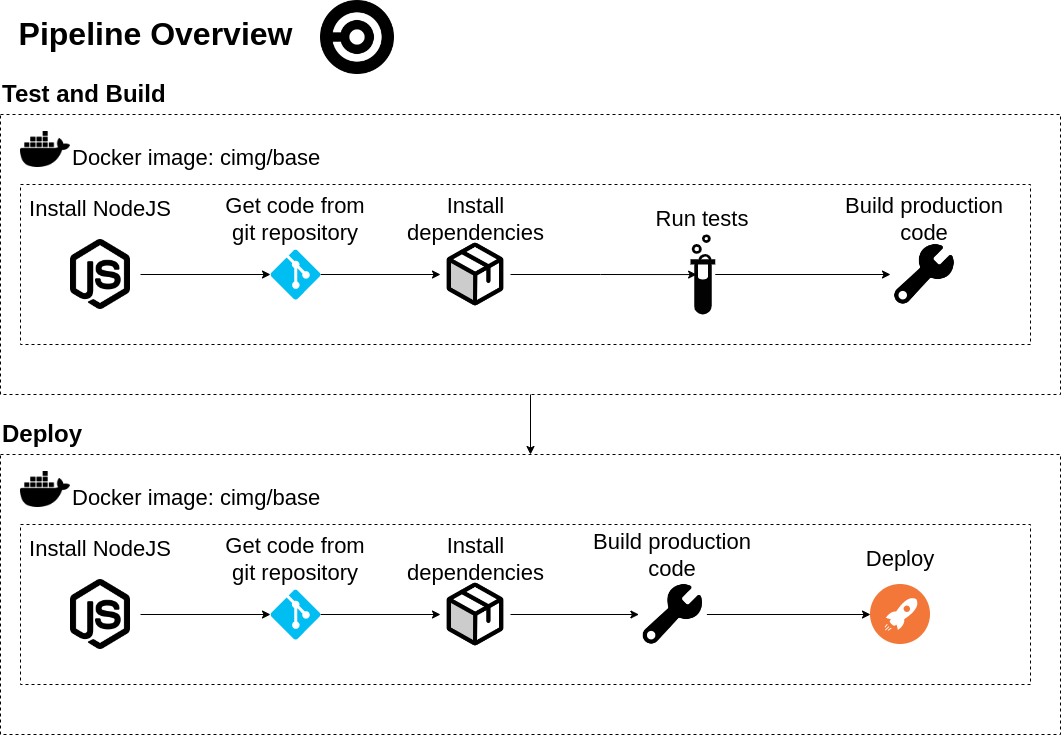

The diagram above was exported from draw.io. Its source (the exported page's mxGraphModel, read from the mxfile embedded in the PNG):
<mxGraphModel dx="1330" dy="798" grid="1" gridSize="10" guides="1" tooltips="1" connect="1" arrows="1" fold="1" page="1" pageScale="1" pageWidth="1169" pageHeight="827" background="#ffffff" math="0" shadow="0">
  <root>
    <mxCell id="0" />
    <mxCell id="1" parent="0" />
    <mxCell id="JzOT53yfm3E4_SLnKHV3-46" style="edgeStyle=orthogonalEdgeStyle;rounded=0;orthogonalLoop=1;jettySize=auto;html=1;fontSize=22;" edge="1" parent="1" source="JzOT53yfm3E4_SLnKHV3-1" target="JzOT53yfm3E4_SLnKHV3-23">
      <mxGeometry relative="1" as="geometry" />
    </mxCell>
    <mxCell id="JzOT53yfm3E4_SLnKHV3-1" value="" style="rounded=0;whiteSpace=wrap;html=1;dashed=1;fillColor=none;" vertex="1" parent="1">
      <mxGeometry x="30" y="160" width="1060" height="280" as="geometry" />
    </mxCell>
    <mxCell id="JzOT53yfm3E4_SLnKHV3-2" value="&lt;div style=&quot;&quot;&gt;&lt;span style=&quot;background-color: initial;&quot;&gt;Test and Build&lt;/span&gt;&lt;/div&gt;" style="text;strokeColor=none;fillColor=none;html=1;fontSize=24;fontStyle=1;verticalAlign=middle;align=left;dashed=1;" vertex="1" parent="1">
      <mxGeometry x="30" y="120" width="180" height="40" as="geometry" />
    </mxCell>
    <mxCell id="JzOT53yfm3E4_SLnKHV3-3" value="&lt;font style=&quot;font-size: 32px;&quot;&gt;Pipeline Overview&lt;/font&gt;" style="text;strokeColor=none;fillColor=none;html=1;fontSize=24;fontStyle=1;verticalAlign=middle;align=center;dashed=1;" vertex="1" parent="1">
      <mxGeometry x="30" y="60" width="310" height="40" as="geometry" />
    </mxCell>
    <mxCell id="JzOT53yfm3E4_SLnKHV3-4" value="" style="shape=image;html=1;verticalAlign=top;verticalLabelPosition=bottom;labelBackgroundColor=#ffffff;imageAspect=0;aspect=fixed;image=https://cdn1.iconfinder.com/data/icons/ionicons-fill-vol-2/512/logo-docker-128.png;dashed=1;fontSize=32;fillColor=none;imageBackground=none;imageBorder=none;" vertex="1" parent="1">
      <mxGeometry x="50" y="170" width="50" height="50" as="geometry" />
    </mxCell>
    <mxCell id="JzOT53yfm3E4_SLnKHV3-5" value="" style="rounded=0;whiteSpace=wrap;html=1;dashed=1;fontSize=32;fillColor=none;" vertex="1" parent="1">
      <mxGeometry x="50" y="230" width="1010" height="160" as="geometry" />
    </mxCell>
    <mxCell id="JzOT53yfm3E4_SLnKHV3-6" value="&lt;font style=&quot;font-size: 22px;&quot;&gt;Docker image: cimg/base&lt;/font&gt;" style="text;html=1;strokeColor=none;fillColor=none;align=left;verticalAlign=middle;whiteSpace=wrap;rounded=0;dashed=1;fontSize=32;" vertex="1" parent="1">
      <mxGeometry x="100" y="180" width="260" height="40" as="geometry" />
    </mxCell>
    <mxCell id="JzOT53yfm3E4_SLnKHV3-7" value="" style="shape=image;html=1;verticalAlign=top;verticalLabelPosition=bottom;labelBackgroundColor=#ffffff;imageAspect=0;aspect=fixed;image=https://cdn2.iconfinder.com/data/icons/css-vol-1/24/circleci-128.png;dashed=1;fontSize=22;fillColor=none;" vertex="1" parent="1">
      <mxGeometry x="350" y="46" width="74" height="74" as="geometry" />
    </mxCell>
    <mxCell id="JzOT53yfm3E4_SLnKHV3-11" style="edgeStyle=orthogonalEdgeStyle;rounded=0;orthogonalLoop=1;jettySize=auto;html=1;entryX=0;entryY=0.5;entryDx=0;entryDy=0;entryPerimeter=0;fontSize=22;" edge="1" parent="1" source="JzOT53yfm3E4_SLnKHV3-8" target="JzOT53yfm3E4_SLnKHV3-10">
      <mxGeometry relative="1" as="geometry" />
    </mxCell>
    <mxCell id="JzOT53yfm3E4_SLnKHV3-8" value="" style="shape=image;html=1;verticalAlign=top;verticalLabelPosition=bottom;labelBackgroundColor=#ffffff;imageAspect=0;aspect=fixed;image=https://cdn1.iconfinder.com/data/icons/ionicons-fill-vol-2/512/logo-nodejs-128.png;dashed=1;fontSize=22;fillColor=none;" vertex="1" parent="1">
      <mxGeometry x="90" y="280" width="80" height="80" as="geometry" />
    </mxCell>
    <mxCell id="JzOT53yfm3E4_SLnKHV3-9" value="Install NodeJS" style="text;html=1;strokeColor=none;fillColor=none;align=center;verticalAlign=middle;whiteSpace=wrap;rounded=0;dashed=1;fontSize=22;" vertex="1" parent="1">
      <mxGeometry x="50" y="240" width="160" height="30" as="geometry" />
    </mxCell>
    <mxCell id="JzOT53yfm3E4_SLnKHV3-14" style="edgeStyle=orthogonalEdgeStyle;rounded=0;orthogonalLoop=1;jettySize=auto;html=1;entryX=0;entryY=0.5;entryDx=0;entryDy=0;fontSize=22;" edge="1" parent="1" source="JzOT53yfm3E4_SLnKHV3-10" target="JzOT53yfm3E4_SLnKHV3-13">
      <mxGeometry relative="1" as="geometry" />
    </mxCell>
    <mxCell id="JzOT53yfm3E4_SLnKHV3-10" value="" style="verticalLabelPosition=bottom;html=1;verticalAlign=top;align=center;strokeColor=none;fillColor=#00BEF2;shape=mxgraph.azure.git_repository;dashed=1;fontSize=22;" vertex="1" parent="1">
      <mxGeometry x="300" y="295" width="50" height="50" as="geometry" />
    </mxCell>
    <mxCell id="JzOT53yfm3E4_SLnKHV3-12" value="Get code from git repository" style="text;html=1;strokeColor=none;fillColor=none;align=center;verticalAlign=middle;whiteSpace=wrap;rounded=0;dashed=1;fontSize=22;" vertex="1" parent="1">
      <mxGeometry x="245" y="240" width="160" height="50" as="geometry" />
    </mxCell>
    <mxCell id="JzOT53yfm3E4_SLnKHV3-19" style="edgeStyle=orthogonalEdgeStyle;rounded=0;orthogonalLoop=1;jettySize=auto;html=1;entryX=0.246;entryY=0.501;entryDx=0;entryDy=0;entryPerimeter=0;fontSize=22;" edge="1" parent="1" source="JzOT53yfm3E4_SLnKHV3-13" target="JzOT53yfm3E4_SLnKHV3-16">
      <mxGeometry relative="1" as="geometry" />
    </mxCell>
    <mxCell id="JzOT53yfm3E4_SLnKHV3-13" value="" style="shape=image;html=1;verticalAlign=top;verticalLabelPosition=bottom;labelBackgroundColor=#ffffff;imageAspect=0;aspect=fixed;image=https://cdn0.iconfinder.com/data/icons/phosphor-bold-vol-3-1/256/package-duotone-128.png;dashed=1;fontSize=22;fillColor=none;" vertex="1" parent="1">
      <mxGeometry x="470" y="285" width="70" height="70" as="geometry" />
    </mxCell>
    <mxCell id="JzOT53yfm3E4_SLnKHV3-15" value="Install dependencies" style="text;html=1;strokeColor=none;fillColor=none;align=center;verticalAlign=middle;whiteSpace=wrap;rounded=0;dashed=1;fontSize=22;" vertex="1" parent="1">
      <mxGeometry x="412.5" y="240" width="185" height="50" as="geometry" />
    </mxCell>
    <mxCell id="JzOT53yfm3E4_SLnKHV3-21" style="edgeStyle=orthogonalEdgeStyle;rounded=0;orthogonalLoop=1;jettySize=auto;html=1;entryX=0;entryY=0.5;entryDx=0;entryDy=0;fontSize=22;" edge="1" parent="1" source="JzOT53yfm3E4_SLnKHV3-16" target="JzOT53yfm3E4_SLnKHV3-20">
      <mxGeometry relative="1" as="geometry" />
    </mxCell>
    <mxCell id="JzOT53yfm3E4_SLnKHV3-16" value="" style="sketch=0;html=1;aspect=fixed;strokeColor=none;shadow=0;align=center;verticalAlign=top;fillColor=#030202;shape=mxgraph.gcp2.biomedical_test_tube;dashed=1;fontSize=22;" vertex="1" parent="1">
      <mxGeometry x="720" y="280" width="24.8" height="80" as="geometry" />
    </mxCell>
    <mxCell id="JzOT53yfm3E4_SLnKHV3-18" value="Run tests" style="text;html=1;strokeColor=none;fillColor=none;align=center;verticalAlign=middle;whiteSpace=wrap;rounded=0;dashed=1;fontSize=22;" vertex="1" parent="1">
      <mxGeometry x="667.4" y="250" width="130" height="30" as="geometry" />
    </mxCell>
    <mxCell id="JzOT53yfm3E4_SLnKHV3-20" value="" style="shape=image;html=1;verticalAlign=top;verticalLabelPosition=bottom;labelBackgroundColor=#ffffff;imageAspect=0;aspect=fixed;image=https://cdn1.iconfinder.com/data/icons/ionicons-fill-vol-1/512/build-128.png;dashed=1;fontSize=22;fillColor=#030202;" vertex="1" parent="1">
      <mxGeometry x="920" y="286" width="68" height="68" as="geometry" />
    </mxCell>
    <mxCell id="JzOT53yfm3E4_SLnKHV3-22" value="Build production code" style="text;html=1;strokeColor=none;fillColor=none;align=center;verticalAlign=middle;whiteSpace=wrap;rounded=0;dashed=1;fontSize=22;" vertex="1" parent="1">
      <mxGeometry x="859" y="240" width="190" height="50" as="geometry" />
    </mxCell>
    <mxCell id="JzOT53yfm3E4_SLnKHV3-23" value="" style="rounded=0;whiteSpace=wrap;html=1;dashed=1;fillColor=none;" vertex="1" parent="1">
      <mxGeometry x="30" y="500" width="1060" height="280" as="geometry" />
    </mxCell>
    <mxCell id="JzOT53yfm3E4_SLnKHV3-24" value="" style="shape=image;html=1;verticalAlign=top;verticalLabelPosition=bottom;labelBackgroundColor=#ffffff;imageAspect=0;aspect=fixed;image=https://cdn1.iconfinder.com/data/icons/ionicons-fill-vol-2/512/logo-docker-128.png;dashed=1;fontSize=32;fillColor=none;imageBackground=none;imageBorder=none;" vertex="1" parent="1">
      <mxGeometry x="50" y="510" width="50" height="50" as="geometry" />
    </mxCell>
    <mxCell id="JzOT53yfm3E4_SLnKHV3-25" value="" style="rounded=0;whiteSpace=wrap;html=1;dashed=1;fontSize=32;fillColor=none;" vertex="1" parent="1">
      <mxGeometry x="50" y="570" width="1010" height="160" as="geometry" />
    </mxCell>
    <mxCell id="JzOT53yfm3E4_SLnKHV3-26" value="&lt;font style=&quot;font-size: 22px;&quot;&gt;Docker image: cimg/base&lt;/font&gt;" style="text;html=1;strokeColor=none;fillColor=none;align=left;verticalAlign=middle;whiteSpace=wrap;rounded=0;dashed=1;fontSize=32;" vertex="1" parent="1">
      <mxGeometry x="100" y="520" width="260" height="40" as="geometry" />
    </mxCell>
    <mxCell id="JzOT53yfm3E4_SLnKHV3-27" style="edgeStyle=orthogonalEdgeStyle;rounded=0;orthogonalLoop=1;jettySize=auto;html=1;entryX=0;entryY=0.5;entryDx=0;entryDy=0;entryPerimeter=0;fontSize=22;" edge="1" parent="1" source="JzOT53yfm3E4_SLnKHV3-28" target="JzOT53yfm3E4_SLnKHV3-31">
      <mxGeometry relative="1" as="geometry" />
    </mxCell>
    <mxCell id="JzOT53yfm3E4_SLnKHV3-28" value="" style="shape=image;html=1;verticalAlign=top;verticalLabelPosition=bottom;labelBackgroundColor=#ffffff;imageAspect=0;aspect=fixed;image=https://cdn1.iconfinder.com/data/icons/ionicons-fill-vol-2/512/logo-nodejs-128.png;dashed=1;fontSize=22;fillColor=none;" vertex="1" parent="1">
      <mxGeometry x="90" y="620" width="80" height="80" as="geometry" />
    </mxCell>
    <mxCell id="JzOT53yfm3E4_SLnKHV3-29" value="Install NodeJS" style="text;html=1;strokeColor=none;fillColor=none;align=center;verticalAlign=middle;whiteSpace=wrap;rounded=0;dashed=1;fontSize=22;" vertex="1" parent="1">
      <mxGeometry x="50" y="580" width="160" height="30" as="geometry" />
    </mxCell>
    <mxCell id="JzOT53yfm3E4_SLnKHV3-30" style="edgeStyle=orthogonalEdgeStyle;rounded=0;orthogonalLoop=1;jettySize=auto;html=1;entryX=0;entryY=0.5;entryDx=0;entryDy=0;fontSize=22;" edge="1" parent="1" source="JzOT53yfm3E4_SLnKHV3-31" target="JzOT53yfm3E4_SLnKHV3-34">
      <mxGeometry relative="1" as="geometry" />
    </mxCell>
    <mxCell id="JzOT53yfm3E4_SLnKHV3-31" value="" style="verticalLabelPosition=bottom;html=1;verticalAlign=top;align=center;strokeColor=none;fillColor=#00BEF2;shape=mxgraph.azure.git_repository;dashed=1;fontSize=22;" vertex="1" parent="1">
      <mxGeometry x="300" y="635" width="50" height="50" as="geometry" />
    </mxCell>
    <mxCell id="JzOT53yfm3E4_SLnKHV3-32" value="Get code from git repository" style="text;html=1;strokeColor=none;fillColor=none;align=center;verticalAlign=middle;whiteSpace=wrap;rounded=0;dashed=1;fontSize=22;" vertex="1" parent="1">
      <mxGeometry x="245" y="580" width="160" height="50" as="geometry" />
    </mxCell>
    <mxCell id="JzOT53yfm3E4_SLnKHV3-42" style="edgeStyle=orthogonalEdgeStyle;rounded=0;orthogonalLoop=1;jettySize=auto;html=1;entryX=0;entryY=0.5;entryDx=0;entryDy=0;fontSize=22;" edge="1" parent="1" source="JzOT53yfm3E4_SLnKHV3-34" target="JzOT53yfm3E4_SLnKHV3-39">
      <mxGeometry relative="1" as="geometry" />
    </mxCell>
    <mxCell id="JzOT53yfm3E4_SLnKHV3-34" value="" style="shape=image;html=1;verticalAlign=top;verticalLabelPosition=bottom;labelBackgroundColor=#ffffff;imageAspect=0;aspect=fixed;image=https://cdn0.iconfinder.com/data/icons/phosphor-bold-vol-3-1/256/package-duotone-128.png;dashed=1;fontSize=22;fillColor=none;" vertex="1" parent="1">
      <mxGeometry x="470" y="625" width="70" height="70" as="geometry" />
    </mxCell>
    <mxCell id="JzOT53yfm3E4_SLnKHV3-35" value="Install dependencies" style="text;html=1;strokeColor=none;fillColor=none;align=center;verticalAlign=middle;whiteSpace=wrap;rounded=0;dashed=1;fontSize=22;" vertex="1" parent="1">
      <mxGeometry x="412.5" y="580" width="185" height="50" as="geometry" />
    </mxCell>
    <mxCell id="JzOT53yfm3E4_SLnKHV3-44" style="edgeStyle=orthogonalEdgeStyle;rounded=0;orthogonalLoop=1;jettySize=auto;html=1;fontSize=22;" edge="1" parent="1" source="JzOT53yfm3E4_SLnKHV3-39" target="JzOT53yfm3E4_SLnKHV3-43">
      <mxGeometry relative="1" as="geometry" />
    </mxCell>
    <mxCell id="JzOT53yfm3E4_SLnKHV3-39" value="" style="shape=image;html=1;verticalAlign=top;verticalLabelPosition=bottom;labelBackgroundColor=#ffffff;imageAspect=0;aspect=fixed;image=https://cdn1.iconfinder.com/data/icons/ionicons-fill-vol-1/512/build-128.png;dashed=1;fontSize=22;fillColor=#030202;" vertex="1" parent="1">
      <mxGeometry x="668.4" y="626" width="68" height="68" as="geometry" />
    </mxCell>
    <mxCell id="JzOT53yfm3E4_SLnKHV3-40" value="Build production code" style="text;html=1;strokeColor=none;fillColor=none;align=center;verticalAlign=middle;whiteSpace=wrap;rounded=0;dashed=1;fontSize=22;" vertex="1" parent="1">
      <mxGeometry x="607.4" y="576" width="190" height="50" as="geometry" />
    </mxCell>
    <mxCell id="JzOT53yfm3E4_SLnKHV3-41" value="&lt;div style=&quot;&quot;&gt;&lt;span style=&quot;background-color: initial;&quot;&gt;Deploy&lt;/span&gt;&lt;/div&gt;" style="text;strokeColor=none;fillColor=none;html=1;fontSize=24;fontStyle=1;verticalAlign=middle;align=left;dashed=1;" vertex="1" parent="1">
      <mxGeometry x="30" y="460" width="180" height="40" as="geometry" />
    </mxCell>
    <mxCell id="JzOT53yfm3E4_SLnKHV3-43" value="" style="aspect=fixed;perimeter=ellipsePerimeter;html=1;align=center;shadow=0;dashed=0;fontColor=#4277BB;labelBackgroundColor=#ffffff;fontSize=12;spacingTop=3;image;image=img/lib/ibm/devops/continuous_deploy.svg;fillColor=#030202;imageBackground=default;" vertex="1" parent="1">
      <mxGeometry x="900" y="630" width="60" height="60" as="geometry" />
    </mxCell>
    <mxCell id="JzOT53yfm3E4_SLnKHV3-45" value="Deploy" style="text;html=1;strokeColor=none;fillColor=none;align=center;verticalAlign=middle;whiteSpace=wrap;rounded=0;dashed=1;fontSize=22;" vertex="1" parent="1">
      <mxGeometry x="900" y="590" width="60" height="30" as="geometry" />
    </mxCell>
  </root>
</mxGraphModel>